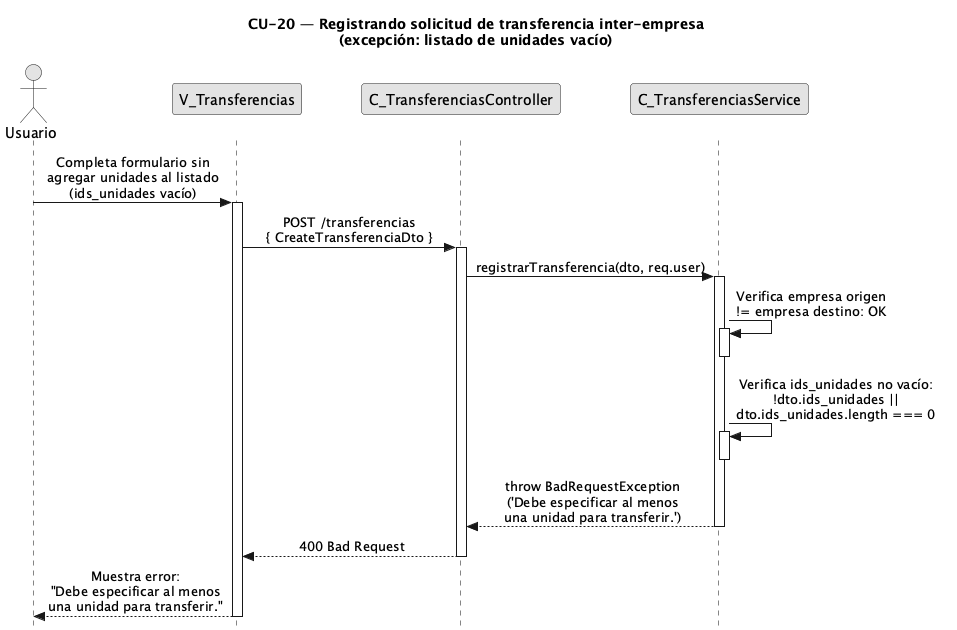

The diagram above was rendered by PlantUML. Its source (embedded in the PNG):
@startuml CU20-exc-sin-unidades
title CU-20 — Registrando solicitud de transferencia inter-empresa\n(excepción: listado de unidades vacío)

skinparam style strictuml
skinparam monochrome true
skinparam shadowing false
skinparam sequenceMessageAlign center
<style>
sequenceDiagram {
  participant {
    margin 25
  }
  actor {
    margin 20
  }
}
</style>
skinparam sequence {
  MessageAlign center
  LifeLineBorderColor black
}
hide footbox

actor "Usuario" as user
participant "V_Transferencias" as view
participant "C_TransferenciasController" as ctrl
participant "C_TransferenciasService" as svc

user -> view : Completa formulario sin\nagregar unidades al listado\n(ids_unidades vacío)
activate view

view -> ctrl : POST /transferencias\n{ CreateTransferenciaDto }
activate ctrl

ctrl -> svc : registrarTransferencia(dto, req.user)
activate svc

svc -> svc : Verifica empresa origen\n!= empresa destino: OK
activate svc
deactivate svc

svc -> svc : Verifica ids_unidades no vacío:\n!dto.ids_unidades ||\ndto.ids_unidades.length === 0
activate svc
deactivate svc

svc --> ctrl : throw BadRequestException\n('Debe especificar al menos\nuna unidad para transferir.')
deactivate svc

ctrl --> view : 400 Bad Request
deactivate ctrl

view --> user : Muestra error:\n"Debe especificar al menos\nuna unidad para transferir."
deactivate view

@enduml